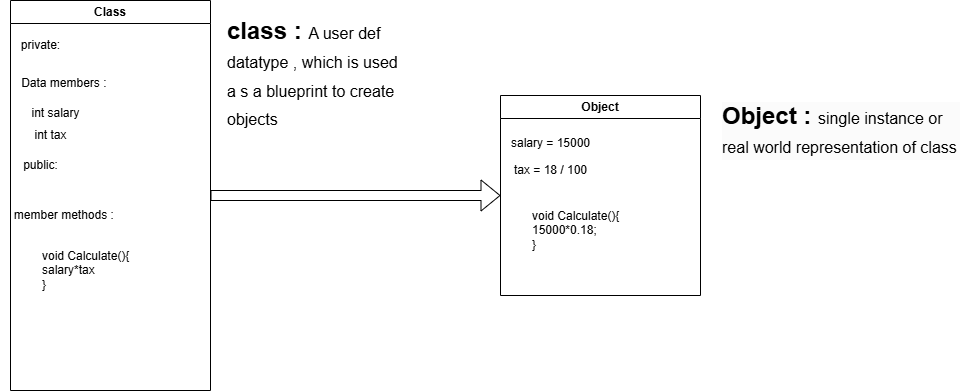

The diagram above was exported from draw.io. Its source (the exported page's mxGraphModel, read from the mxfile embedded in the PNG):
<mxGraphModel dx="1214" dy="624" grid="1" gridSize="10" guides="1" tooltips="1" connect="1" arrows="1" fold="1" page="1" pageScale="1" pageWidth="850" pageHeight="1100" math="0" shadow="0">
  <root>
    <mxCell id="0" />
    <mxCell id="1" parent="0" />
    <mxCell id="lcPX_qiOyQ41zHOfz4xS-2" value="Class" style="swimlane;whiteSpace=wrap;html=1;" vertex="1" parent="1">
      <mxGeometry x="30" y="110" width="200" height="390" as="geometry" />
    </mxCell>
    <mxCell id="lcPX_qiOyQ41zHOfz4xS-5" value="public:" style="text;html=1;align=center;verticalAlign=middle;resizable=0;points=[];autosize=1;strokeColor=none;fillColor=none;" vertex="1" parent="lcPX_qiOyQ41zHOfz4xS-2">
      <mxGeometry y="150" width="60" height="30" as="geometry" />
    </mxCell>
    <mxCell id="lcPX_qiOyQ41zHOfz4xS-4" value="private:" style="text;html=1;align=center;verticalAlign=middle;resizable=0;points=[];autosize=1;strokeColor=none;fillColor=none;" vertex="1" parent="lcPX_qiOyQ41zHOfz4xS-2">
      <mxGeometry y="30" width="60" height="30" as="geometry" />
    </mxCell>
    <mxCell id="lcPX_qiOyQ41zHOfz4xS-6" value="Data members :&amp;nbsp;" style="text;html=1;align=center;verticalAlign=middle;resizable=0;points=[];autosize=1;strokeColor=none;fillColor=none;" vertex="1" parent="lcPX_qiOyQ41zHOfz4xS-2">
      <mxGeometry y="68" width="110" height="30" as="geometry" />
    </mxCell>
    <mxCell id="lcPX_qiOyQ41zHOfz4xS-7" value="member methods :&amp;nbsp;" style="text;html=1;align=center;verticalAlign=middle;resizable=0;points=[];autosize=1;strokeColor=none;fillColor=none;" vertex="1" parent="lcPX_qiOyQ41zHOfz4xS-2">
      <mxGeometry x="-10" y="200" width="130" height="30" as="geometry" />
    </mxCell>
    <mxCell id="lcPX_qiOyQ41zHOfz4xS-8" value="int salary" style="text;html=1;align=center;verticalAlign=middle;resizable=0;points=[];autosize=1;strokeColor=none;fillColor=none;" vertex="1" parent="lcPX_qiOyQ41zHOfz4xS-2">
      <mxGeometry x="10" y="98" width="70" height="30" as="geometry" />
    </mxCell>
    <mxCell id="lcPX_qiOyQ41zHOfz4xS-9" value="int tax" style="text;html=1;align=center;verticalAlign=middle;resizable=0;points=[];autosize=1;strokeColor=none;fillColor=none;" vertex="1" parent="lcPX_qiOyQ41zHOfz4xS-2">
      <mxGeometry x="10" y="120" width="60" height="30" as="geometry" />
    </mxCell>
    <mxCell id="lcPX_qiOyQ41zHOfz4xS-10" value="void Calculate(){&lt;div&gt;salary*tax&lt;/div&gt;&lt;div&gt;}&lt;/div&gt;" style="text;html=1;align=left;verticalAlign=middle;resizable=0;points=[];autosize=1;strokeColor=none;fillColor=none;" vertex="1" parent="lcPX_qiOyQ41zHOfz4xS-2">
      <mxGeometry x="30" y="240" width="110" height="60" as="geometry" />
    </mxCell>
    <mxCell id="lcPX_qiOyQ41zHOfz4xS-3" value="&lt;h1 style=&quot;margin-top: 0px;&quot;&gt;class : &lt;font style=&quot;font-size: 16px; font-weight: normal;&quot;&gt;A user def datatype , which is used a s a blueprint to create objects&lt;/font&gt;&lt;/h1&gt;" style="text;html=1;whiteSpace=wrap;overflow=hidden;rounded=0;" vertex="1" parent="1">
      <mxGeometry x="245" y="120" width="180" height="120" as="geometry" />
    </mxCell>
    <mxCell id="lcPX_qiOyQ41zHOfz4xS-11" value="Object" style="swimlane;whiteSpace=wrap;html=1;" vertex="1" parent="1">
      <mxGeometry x="520" y="205" width="200" height="200" as="geometry" />
    </mxCell>
    <mxCell id="lcPX_qiOyQ41zHOfz4xS-15" value="tax = 18 / 100" style="text;html=1;align=center;verticalAlign=middle;resizable=0;points=[];autosize=1;strokeColor=none;fillColor=none;" vertex="1" parent="lcPX_qiOyQ41zHOfz4xS-11">
      <mxGeometry y="60" width="100" height="30" as="geometry" />
    </mxCell>
    <mxCell id="lcPX_qiOyQ41zHOfz4xS-18" value="void Calculate(){&lt;div&gt;&lt;span style=&quot;background-color: transparent; color: light-dark(rgb(0, 0, 0), rgb(255, 255, 255));&quot;&gt;15000*0.18;&lt;/span&gt;&lt;/div&gt;&lt;div&gt;&lt;span style=&quot;background-color: transparent; color: light-dark(rgb(0, 0, 0), rgb(255, 255, 255));&quot;&gt;}&lt;/span&gt;&lt;/div&gt;" style="text;html=1;align=left;verticalAlign=middle;resizable=0;points=[];autosize=1;strokeColor=none;fillColor=none;" vertex="1" parent="lcPX_qiOyQ41zHOfz4xS-11">
      <mxGeometry x="30" y="105" width="110" height="60" as="geometry" />
    </mxCell>
    <mxCell id="lcPX_qiOyQ41zHOfz4xS-12" value="" style="shape=flexArrow;endArrow=classic;html=1;rounded=0;exitX=1;exitY=0.5;exitDx=0;exitDy=0;entryX=0;entryY=0.5;entryDx=0;entryDy=0;" edge="1" parent="1" source="lcPX_qiOyQ41zHOfz4xS-2" target="lcPX_qiOyQ41zHOfz4xS-11">
      <mxGeometry width="50" height="50" relative="1" as="geometry">
        <mxPoint x="400" y="410" as="sourcePoint" />
        <mxPoint x="450" y="360" as="targetPoint" />
      </mxGeometry>
    </mxCell>
    <mxCell id="lcPX_qiOyQ41zHOfz4xS-13" value="&lt;h1 style=&quot;forced-color-adjust: none; color: rgb(0, 0, 0); font-family: Helvetica; font-style: normal; font-variant-ligatures: normal; font-variant-caps: normal; letter-spacing: normal; orphans: 2; text-align: left; text-indent: 0px; text-transform: none; widows: 2; word-spacing: 0px; -webkit-text-stroke-width: 0px; white-space: normal; background-color: rgb(251, 251, 251); text-decoration-thickness: initial; text-decoration-style: initial; text-decoration-color: initial; margin-top: 0px;&quot;&gt;Object : &lt;font style=&quot;font-size: 16px; font-weight: normal;&quot;&gt;single instance or real world representation of class&lt;/font&gt;&lt;/h1&gt;" style="text;whiteSpace=wrap;html=1;" vertex="1" parent="1">
      <mxGeometry x="740" y="205" width="240" height="60" as="geometry" />
    </mxCell>
    <mxCell id="lcPX_qiOyQ41zHOfz4xS-14" value="salary = 15000" style="text;html=1;align=center;verticalAlign=middle;resizable=0;points=[];autosize=1;strokeColor=none;fillColor=none;" vertex="1" parent="1">
      <mxGeometry x="520" y="238" width="100" height="30" as="geometry" />
    </mxCell>
  </root>
</mxGraphModel>